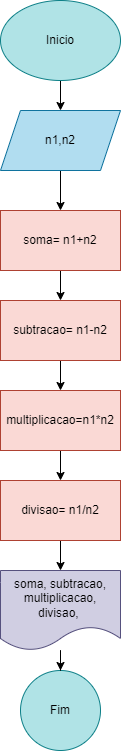

The diagram above was exported from draw.io. Its source (the exported page's mxGraphModel, read from the mxfile embedded in the PNG):
<mxGraphModel dx="1114" dy="616" grid="1" gridSize="10" guides="1" tooltips="1" connect="1" arrows="1" fold="1" page="1" pageScale="1" pageWidth="827" pageHeight="1169" math="0" shadow="0">
  <root>
    <mxCell id="0" />
    <mxCell id="1" parent="0" />
    <mxCell id="lOoCPTPUhGHc0o2GPb6o-3" value="" style="edgeStyle=orthogonalEdgeStyle;rounded=0;orthogonalLoop=1;jettySize=auto;html=1;" edge="1" parent="1" source="lOoCPTPUhGHc0o2GPb6o-1" target="lOoCPTPUhGHc0o2GPb6o-2">
      <mxGeometry relative="1" as="geometry" />
    </mxCell>
    <mxCell id="lOoCPTPUhGHc0o2GPb6o-1" value="Inicio" style="ellipse;whiteSpace=wrap;html=1;fillColor=#b0e3e6;strokeColor=#0e8088;" vertex="1" parent="1">
      <mxGeometry x="340" y="20" width="120" height="80" as="geometry" />
    </mxCell>
    <mxCell id="lOoCPTPUhGHc0o2GPb6o-5" value="" style="edgeStyle=orthogonalEdgeStyle;rounded=0;orthogonalLoop=1;jettySize=auto;html=1;" edge="1" parent="1" source="lOoCPTPUhGHc0o2GPb6o-2" target="lOoCPTPUhGHc0o2GPb6o-4">
      <mxGeometry relative="1" as="geometry" />
    </mxCell>
    <mxCell id="lOoCPTPUhGHc0o2GPb6o-2" value="n1,n2" style="shape=parallelogram;perimeter=parallelogramPerimeter;whiteSpace=wrap;html=1;fixedSize=1;fillColor=#b1ddf0;strokeColor=#10739e;" vertex="1" parent="1">
      <mxGeometry x="340" y="130" width="120" height="60" as="geometry" />
    </mxCell>
    <mxCell id="lOoCPTPUhGHc0o2GPb6o-7" value="" style="edgeStyle=orthogonalEdgeStyle;rounded=0;orthogonalLoop=1;jettySize=auto;html=1;" edge="1" parent="1" source="lOoCPTPUhGHc0o2GPb6o-4" target="lOoCPTPUhGHc0o2GPb6o-6">
      <mxGeometry relative="1" as="geometry" />
    </mxCell>
    <mxCell id="lOoCPTPUhGHc0o2GPb6o-4" value="soma= n1+n2" style="whiteSpace=wrap;html=1;fillColor=#fad9d5;strokeColor=#ae4132;" vertex="1" parent="1">
      <mxGeometry x="340" y="230" width="120" height="60" as="geometry" />
    </mxCell>
    <mxCell id="lOoCPTPUhGHc0o2GPb6o-9" value="" style="edgeStyle=orthogonalEdgeStyle;rounded=0;orthogonalLoop=1;jettySize=auto;html=1;" edge="1" parent="1" source="lOoCPTPUhGHc0o2GPb6o-6" target="lOoCPTPUhGHc0o2GPb6o-8">
      <mxGeometry relative="1" as="geometry" />
    </mxCell>
    <mxCell id="lOoCPTPUhGHc0o2GPb6o-6" value="subtracao= n1-n2" style="whiteSpace=wrap;html=1;fillColor=#fad9d5;strokeColor=#ae4132;" vertex="1" parent="1">
      <mxGeometry x="340" y="320" width="120" height="60" as="geometry" />
    </mxCell>
    <mxCell id="lOoCPTPUhGHc0o2GPb6o-11" value="" style="edgeStyle=orthogonalEdgeStyle;rounded=0;orthogonalLoop=1;jettySize=auto;html=1;" edge="1" parent="1" source="lOoCPTPUhGHc0o2GPb6o-8" target="lOoCPTPUhGHc0o2GPb6o-10">
      <mxGeometry relative="1" as="geometry" />
    </mxCell>
    <mxCell id="lOoCPTPUhGHc0o2GPb6o-8" value="multiplicacao=n1*n2" style="whiteSpace=wrap;html=1;fillColor=#fad9d5;strokeColor=#ae4132;" vertex="1" parent="1">
      <mxGeometry x="340" y="410" width="120" height="60" as="geometry" />
    </mxCell>
    <mxCell id="lOoCPTPUhGHc0o2GPb6o-15" value="" style="edgeStyle=orthogonalEdgeStyle;rounded=0;orthogonalLoop=1;jettySize=auto;html=1;" edge="1" parent="1" source="lOoCPTPUhGHc0o2GPb6o-10" target="lOoCPTPUhGHc0o2GPb6o-14">
      <mxGeometry relative="1" as="geometry" />
    </mxCell>
    <mxCell id="lOoCPTPUhGHc0o2GPb6o-10" value="divisao= n1/n2" style="whiteSpace=wrap;html=1;fillColor=#fad9d5;strokeColor=#ae4132;" vertex="1" parent="1">
      <mxGeometry x="340" y="500" width="120" height="60" as="geometry" />
    </mxCell>
    <mxCell id="lOoCPTPUhGHc0o2GPb6o-12" value="Fim" style="ellipse;whiteSpace=wrap;html=1;fillColor=#b0e3e6;strokeColor=#0e8088;" vertex="1" parent="1">
      <mxGeometry x="360" y="690" width="80" height="80" as="geometry" />
    </mxCell>
    <mxCell id="lOoCPTPUhGHc0o2GPb6o-16" value="" style="edgeStyle=orthogonalEdgeStyle;rounded=0;orthogonalLoop=1;jettySize=auto;html=1;" edge="1" parent="1" source="lOoCPTPUhGHc0o2GPb6o-14" target="lOoCPTPUhGHc0o2GPb6o-12">
      <mxGeometry relative="1" as="geometry" />
    </mxCell>
    <mxCell id="lOoCPTPUhGHc0o2GPb6o-14" value="soma, subtracao, multiplicacao, divisao,&amp;nbsp;" style="shape=document;whiteSpace=wrap;html=1;boundedLbl=1;fillColor=#d0cee2;strokeColor=#56517e;" vertex="1" parent="1">
      <mxGeometry x="340" y="590" width="120" height="80" as="geometry" />
    </mxCell>
  </root>
</mxGraphModel>